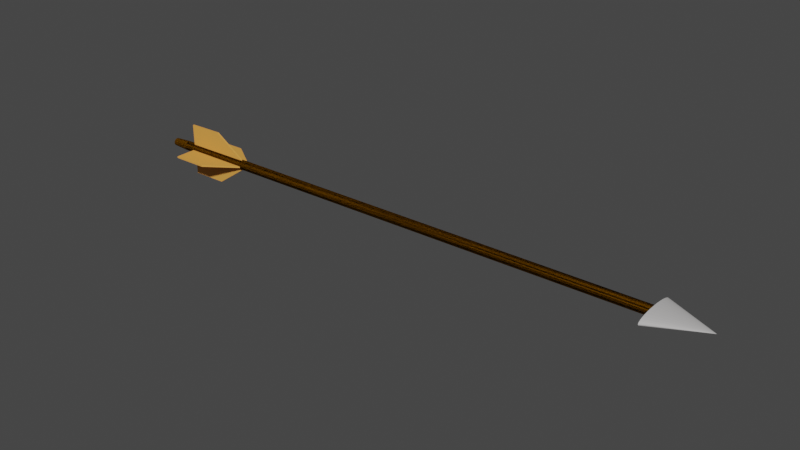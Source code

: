 # Source: arrow.blend  (saved by Blender 3.4.6; exported with 4.5.12 LTS)
import bpy
from mathutils import Matrix  # noqa: F401  (used for matrix-valued properties, if any)

bpy.ops.wm.read_factory_settings(use_empty=True)
scene = bpy.context.scene
scene.name = 'Scene'

# ---- collections
col_collection = bpy.data.collections.new('Collection'); scene.collection.children.link(col_collection)

# ---- materials (node trees are filled in below, after node groups)
mat_material = bpy.data.materials.new('Material')
mat_material.alpha_threshold = 0.0
mat_material.use_transparent_shadow = False
mat_material.diffuse_color = (0.1571, 0.06388, 0.0, 1.0)
mat_material.roughness = 0.5
mat_material.line_color = (0.0, 0.0, 0.0, 1.0)
mat_material_001 = bpy.data.materials.new('Material.001')
mat_material_001.use_transparent_shadow = False
mat_material_001.diffuse_color = (0.5143, 0.5028, 0.4984, 1.0)
mat_material_001.metallic = 1.0
mat_material_003 = bpy.data.materials.new('Material.003')
mat_material_003.use_transparent_shadow = False
mat_material_003.diffuse_color = (0.8, 0.3574, 0.07471, 1.0)
mat_material_002 = bpy.data.materials.new('Material.002')
mat_material_002.use_transparent_shadow = False
mat_material_002.diffuse_color = (0.8, 0.3573, 0.07429, 1.0)

# ---- material node trees

# ---- world
world_world = bpy.data.worlds.new('World'); scene.world = world_world
world_world.use_nodes = True; world_world.node_tree.nodes.clear()
_N = world_world.node_tree.nodes; _L = world_world.node_tree.links
n0 = _N.new('ShaderNodeOutputWorld'); n0.name = 'World Output'; n0.location = (300, 300)
n1 = _N.new('ShaderNodeBackground'); n1.name = 'Background'; n1.location = (10, 300)
n1.inputs[0].default_value = (0.05088, 0.05088, 0.05088, 1.0)
_L.new(n1.outputs[0], n0.inputs[0])
n0.is_active_output = True
world_world.color = (0.05088, 0.05088, 0.05088)
world_world.use_sun_shadow = False
world_world.sun_shadow_jitter_overblur = 0.0

# ---- meshes
me_cube = bpy.data.meshes.new('Cube')
me_cube.from_pydata([(1.0, 1.0, 1.0), (1.0, 1.0, -1.0), (1.0, -1.0, 1.0), (1.0, -1.0, -1.0), (-1.0, 0.7916, 0.7916), (-1.0, 0.7916, -0.7916), (-1.0, -0.7916, 0.7916), (-1.0, -0.7916, -0.7916), (-0.9336, 1.0, -1.0), (-0.9336, -1.0, 1.0), (-0.9336, -1.0, -1.0), (-0.9336, 1.0, 1.0)], [], [(11, 4, 6, 9), (10, 9, 6, 7), (7, 6, 4, 5), (8, 1, 3, 10), (1, 0, 2, 3), (8, 11, 0, 1), (5, 4, 11, 8), (5, 8, 10, 7), (3, 2, 9, 10), (0, 11, 9, 2)])
_uv = me_cube.uv_layers.new(name='UVMap')
_uv.uv.foreach_set('vector', [0.8667, 0.5, 0.875, 0.5, 0.875, 0.75, 0.8667, 0.75, 0.375, 0.9917, 0.625, 0.9917, 0.625, 1.0, 0.375, 1.0, 0.375, 0.0, 0.625, 0.0, 0.625, 0.25, 0.375, 0.25, 0.1333, 0.5, 0.375, 0.5, 0.375, 0.75, 0.1333, 0.75, 0.375, 0.5, 0.625, 0.5, 0.625, 0.75, 0.375, 0.75, 0.375, 0.2583, 0.625, 0.2583, 0.625, 0.5, 0.375, 0.5, 0.375, 0.25, 0.625, 0.25, 0.625, 0.2583, 0.375, 0.2583, 0.125, 0.5, 0.1333, 0.5, 0.1333, 0.75, 0.125, 0.75, 0.375, 0.75, 0.625, 0.75, 0.625, 0.9917, 0.375, 0.9917, 0.625, 0.5, 0.8667, 0.5, 0.8667, 0.75, 0.625, 0.75])
me_cube.materials.append(mat_material)
me_cube.use_mirror_vertex_groups = False
me_cube.update()
me_cone = bpy.data.meshes.new('Cone')
me_cone.from_pydata([(0.0, 1.0, -1.0), (0.1951, 0.9808, -1.0), (0.3827, 0.9239, -1.0), (0.5556, 0.8315, -1.0), (0.7071, 0.7071, -1.0), (0.8315, 0.5556, -1.0), (0.9239, 0.3827, -1.0), (0.9808, 0.1951, -1.0), (1.0, 0.0, -1.0), (0.9808, -0.1951, -1.0), (0.9239, -0.3827, -1.0), (0.8315, -0.5556, -1.0), (0.7071, -0.7071, -1.0), (0.5556, -0.8315, -1.0), (0.3827, -0.9239, -1.0), (0.1951, -0.9808, -1.0), (0.0, -1.0, -1.0), (-0.1951, -0.9808, -1.0), (-0.3827, -0.9239, -1.0), (-0.5556, -0.8315, -1.0), (-0.7071, -0.7071, -1.0), (-0.8315, -0.5556, -1.0), (-0.9239, -0.3827, -1.0), (-0.9808, -0.1951, -1.0), (-1.0, 0.0, -1.0), (-0.9808, 0.1951, -1.0), (-0.9239, 0.3827, -1.0), (-0.8315, 0.5556, -1.0), (-0.7071, 0.7071, -1.0), (-0.5556, 0.8315, -1.0), (-0.3827, 0.9239, -1.0), (-0.1951, 0.9808, -1.0), (0.0, 0.0, 1.0)], [], [(0, 32, 1), (1, 32, 2), (2, 32, 3), (3, 32, 4), (4, 32, 5), (5, 32, 6), (6, 32, 7), (7, 32, 8), (8, 32, 9), (9, 32, 10), (10, 32, 11), (11, 32, 12), (12, 32, 13), (13, 32, 14), (14, 32, 15), (15, 32, 16), (16, 32, 17), (17, 32, 18), (18, 32, 19), (19, 32, 20), (20, 32, 21), (21, 32, 22), (22, 32, 23), (23, 32, 24), (24, 32, 25), (25, 32, 26), (26, 32, 27), (27, 32, 28), (28, 32, 29), (29, 32, 30), (0, 1, 2, 3, 4, 5, 6, 7, 8, 9, 10, 11, 12, 13, 14, 15, 16, 17, 18, 19, 20, 21, 22, 23, 24, 25, 26, 27, 28, 29, 30, 31), (30, 32, 31), (31, 32, 0)])
_uv = me_cone.uv_layers.new(name='UVMap')
_uv.uv.foreach_set('vector', [0.25, 0.49, 0.25, 0.25, 0.2968, 0.4854, 0.2968, 0.4854, 0.25, 0.25, 0.3418, 0.4717, 0.3418, 0.4717, 0.25, 0.25, 0.3833, 0.4496, 0.3833, 0.4496, 0.25, 0.25, 0.4197, 0.4197, 0.4197, 0.4197, 0.25, 0.25, 0.4496, 0.3833, 0.4496, 0.3833, 0.25, 0.25, 0.4717, 0.3418, 0.4717, 0.3418, 0.25, 0.25, 0.4854, 0.2968, 0.4854, 0.2968, 0.25, 0.25, 0.49, 0.25, 0.49, 0.25, 0.25, 0.25, 0.4854, 0.2032, 0.4854, 0.2032, 0.25, 0.25, 0.4717, 0.1582, 0.4717, 0.1582, 0.25, 0.25, 0.4496, 0.1167, 0.4496, 0.1167, 0.25, 0.25, 0.4197, 0.08029, 0.4197, 0.08029, 0.25, 0.25, 0.3833, 0.05045, 0.3833, 0.05045, 0.25, 0.25, 0.3418, 0.02827, 0.3418, 0.02827, 0.25, 0.25, 0.2968, 0.01461, 0.2968, 0.01461, 0.25, 0.25, 0.25, 0.01, 0.25, 0.01, 0.25, 0.25, 0.2032, 0.01461, 0.2032, 0.01461, 0.25, 0.25, 0.1582, 0.02827, 0.1582, 0.02827, 0.25, 0.25, 0.1167, 0.05045, 0.1167, 0.05045, 0.25, 0.25, 0.08029, 0.08029, 0.08029, 0.08029, 0.25, 0.25, 0.05045, 0.1167, 0.05045, 0.1167, 0.25, 0.25, 0.02827, 0.1582, 0.02827, 0.1582, 0.25, 0.25, 0.01461, 0.2032, 0.01461, 0.2032, 0.25, 0.25, 0.01, 0.25, 0.01, 0.25, 0.25, 0.25, 0.01461, 0.2968, 0.01461, 0.2968, 0.25, 0.25, 0.02827, 0.3418, 0.02827, 0.3418, 0.25, 0.25, 0.05045, 0.3833, 0.05045, 0.3833, 0.25, 0.25, 0.08029, 0.4197, 0.08029, 0.4197, 0.25, 0.25, 0.1167, 0.4496, 0.1167, 0.4496, 0.25, 0.25, 0.1582, 0.4717, 0.75, 0.49, 0.7968, 0.4854, 0.8418, 0.4717, 0.8833, 0.4496, 0.9197, 0.4197, 0.9496, 0.3833, 0.9717, 0.3418, 0.9854, 0.2968, 0.99, 0.25, 0.9854, 0.2032, 0.9717, 0.1582, 0.9496, 0.1167, 0.9197, 0.08029, 0.8833, 0.05045, 0.8418, 0.02827, 0.7968, 0.01461, 0.75, 0.01, 0.7032, 0.01461, 0.6582, 0.02827, 0.6167, 0.05045, 0.5803, 0.08029, 0.5504, 0.1167, 0.5283, 0.1582, 0.5146, 0.2032, 0.51, 0.25, 0.5146, 0.2968, 0.5283, 0.3418, 0.5504, 0.3833, 0.5803, 0.4197, 0.6167, 0.4496, 0.6582, 0.4717, 0.7032, 0.4854, 0.1582, 0.4717, 0.25, 0.25, 0.2032, 0.4854, 0.2032, 0.4854, 0.25, 0.25, 0.25, 0.49])
me_cone.materials.append(mat_material_001)
me_cone.update()
me_plane = bpy.data.meshes.new('Plane')
me_plane.from_pydata([(-0.2432, -1.0, 0.0), (0.4176, -1.0, 0.0), (-0.2432, -1.0, 0.04384), (0.4176, 1.0, 0.0), (0.0872, -1.0, 0.0), (-0.2432, 0.0, 0.0), (0.4176, 0.0, 0.0), (0.0872, 0.0, 0.0), (0.4176, -1.0, 0.04384), (0.4176, 1.0, 0.04384), (0.0872, -1.0, 0.04384), (-0.2432, 0.0, 0.04384), (0.4176, 0.0, 0.04384), (0.0872, 0.0, 0.04384)], [], [(0, 5, 7, 4), (4, 7, 6, 1), (2, 10, 13, 11), (10, 8, 12, 13), (5, 0, 2, 11), (4, 1, 8, 10), (1, 6, 12, 8), (0, 4, 10, 2), (6, 3, 9, 12), (9, 11, 13, 12), (5, 11, 9, 3), (3, 6, 7, 5)])
_uv = me_plane.uv_layers.new(name='UVMap')
_uv.uv.foreach_set('vector', [0.0, 0.0, 0.0, 0.5, 0.5, 0.5, 0.5, 0.0, 0.5, 0.0, 0.5, 0.5, 1.0, 0.5, 1.0, 0.0, 0.0, 0.0, 0.5, 0.0, 0.5, 0.5, 0.0, 0.5, 0.5, 0.0, 1.0, 0.0, 1.0, 0.5, 0.5, 0.5, 0.0, 0.5, 0.0, 0.0, 0.0, 0.0, 0.0, 0.5, 0.5, 0.0, 1.0, 0.0, 1.0, 0.0, 0.5, 0.0, 1.0, 0.0, 1.0, 0.5, 1.0, 0.5, 1.0, 0.0, 0.0, 0.0, 0.5, 0.0, 0.5, 0.0, 0.0, 0.0, 1.0, 0.5, 1.0, 1.0, 1.0, 1.0, 1.0, 0.5, 1.0, 1.0, 0.0, 0.5, 0.5, 0.5, 1.0, 0.5, 0.0, 0.5, 0.0, 0.5, 1.0, 1.0, 1.0, 1.0, 1.0, 1.0, 1.0, 0.5, 0.5, 0.5, 0.0, 0.5])
me_plane.materials.append(mat_material_003)
me_plane.update()
me_plane_001 = bpy.data.meshes.new('Plane.001')
me_plane_001.from_pydata([(-0.2432, -1.0, 0.0), (0.4176, -1.0, 0.0), (-0.2432, -1.0, 0.04384), (0.4176, 1.0, 0.0), (0.0872, -1.0, 0.0), (-0.2432, 0.0, 0.0), (0.4176, 0.0, 0.0), (0.0872, 0.0, 0.0), (0.4176, -1.0, 0.04384), (0.4176, 1.0, 0.04384), (0.0872, -1.0, 0.04384), (-0.2432, 0.0, 0.04384), (0.4176, 0.0, 0.04384), (0.0872, 0.0, 0.04384)], [], [(0, 5, 7, 4), (4, 7, 6, 1), (2, 10, 13, 11), (10, 8, 12, 13), (5, 0, 2, 11), (4, 1, 8, 10), (1, 6, 12, 8), (0, 4, 10, 2), (6, 3, 9, 12), (9, 11, 13, 12), (5, 11, 9, 3), (3, 6, 7, 5)])
_uv = me_plane_001.uv_layers.new(name='UVMap')
_uv.uv.foreach_set('vector', [0.0, 0.0, 0.0, 0.5, 0.5, 0.5, 0.5, 0.0, 0.5, 0.0, 0.5, 0.5, 1.0, 0.5, 1.0, 0.0, 0.0, 0.0, 0.5, 0.0, 0.5, 0.5, 0.0, 0.5, 0.5, 0.0, 1.0, 0.0, 1.0, 0.5, 0.5, 0.5, 0.0, 0.5, 0.0, 0.0, 0.0, 0.0, 0.0, 0.5, 0.5, 0.0, 1.0, 0.0, 1.0, 0.0, 0.5, 0.0, 1.0, 0.0, 1.0, 0.5, 1.0, 0.5, 1.0, 0.0, 0.0, 0.0, 0.5, 0.0, 0.5, 0.0, 0.0, 0.0, 1.0, 0.5, 1.0, 1.0, 1.0, 1.0, 1.0, 0.5, 1.0, 1.0, 0.0, 0.5, 0.5, 0.5, 1.0, 0.5, 0.0, 0.5, 0.0, 0.5, 1.0, 1.0, 1.0, 1.0, 1.0, 1.0, 1.0, 0.5, 0.5, 0.5, 0.0, 0.5])
me_plane_001.materials.append(mat_material_002)
me_plane_001.update()

# ---- objects
ob_cube = bpy.data.objects.new('Cube', me_cube)
ob_cone = bpy.data.objects.new('Cone', me_cone)
ob_plane = bpy.data.objects.new('Plane', me_plane)
ob_plane_001 = bpy.data.objects.new('Plane.001', me_plane_001)
ob_plane_002 = bpy.data.objects.new('Plane.002', me_plane)
ob_plane_003 = bpy.data.objects.new('Plane.003', me_plane_001)

# ---- transforms, parenting, visibility, modifiers, constraints
ob_cube.location = (-1.167, 0.0, 0.01202)
ob_cube.rotation_euler = (-0.0, 3.124, -0.0)
ob_cube.scale = (-1.516, -0.01952, -0.0191)
ob_cube.lock_rotations_4d = False
ob_cube.empty_display_type = 'ARROWS'
ob_cube.lineart.crease_threshold = 0.0
_m = ob_cube.modifiers.new('Screw', 'SCREW')
_m.axis = 'X'
ob_cone.location = (0.4898, 0.0, 0.04101)
ob_cone.rotation_euler = (0.0, 1.554, 0.0)
ob_cone.scale = (-0.02983, 0.1325, 0.1411)
ob_plane.location = (-2.311, -0.09457, -0.007988)
ob_plane.rotation_euler = (3.124, -4.483e-08, 1.571)
ob_plane.scale = (0.2013, 0.2013, 0.2013)
ob_plane_001.location = (-2.311, 0.09951, -0.01319)
ob_plane_001.rotation_euler = (0.01123, -8.67e-05, -1.563)
ob_plane_001.scale = (0.2013, 0.2013, 0.2013)
ob_plane_002.location = (-2.318, -0.005821, -0.1077)
ob_plane_002.rotation_euler = (2.44, -1.544, 2.273)
ob_plane_002.scale = (0.2013, 0.2013, 0.2013)
ob_plane_003.location = (-2.322, 0.00339, 0.08621)
ob_plane_003.rotation_euler = (0.8788, 1.538, -0.6859)
ob_plane_003.scale = (0.2013, 0.2013, 0.2013)

# ---- collection membership
col_collection.objects.link(ob_cube)
col_collection.objects.link(ob_cone)
col_collection.objects.link(ob_plane)
col_collection.objects.link(ob_plane_001)
col_collection.objects.link(ob_plane_002)
col_collection.objects.link(ob_plane_003)

# ---- scene / render settings (as saved in the file)
scene.frame_start = 1; scene.frame_end = 250; scene.frame_set(1)
scene.render.engine = 'BLENDER_EEVEE_NEXT'
scene.cycles.sampling_pattern = 'TABULATED_SOBOL'
scene.cycles.use_light_tree = False
scene.view_settings.view_transform = 'Filmic'
bpy.context.view_layer.update()

# ---- added for rendering (the .blend has no active camera and no usable light): camera, sun
cam_auto = bpy.data.cameras.new('AutoCamera')
cam_auto.lens = 50.0
cam_auto.sensor_width = 36.0
cam_auto.clip_end = 1000.0
ob_auto_camera = bpy.data.objects.new('AutoCamera', cam_auto)
scene.collection.objects.link(ob_auto_camera)
ob_auto_camera.location = (2.06543, -3.70641, 2.46313)
ob_auto_camera.rotation_euler = (1.09748, -7.21219e-08, 0.694738)
scene.camera = ob_auto_camera
light_auto_sun = bpy.data.lights.new('AutoSun', 'SUN')
light_auto_sun.energy = 3.0
light_auto_sun.angle = 0.0523599
ob_auto_sun = bpy.data.objects.new('AutoSun', light_auto_sun)
scene.collection.objects.link(ob_auto_sun)
ob_auto_sun.rotation_euler = (0.872665, 0.174533, 0.523599)
bpy.context.view_layer.update()
